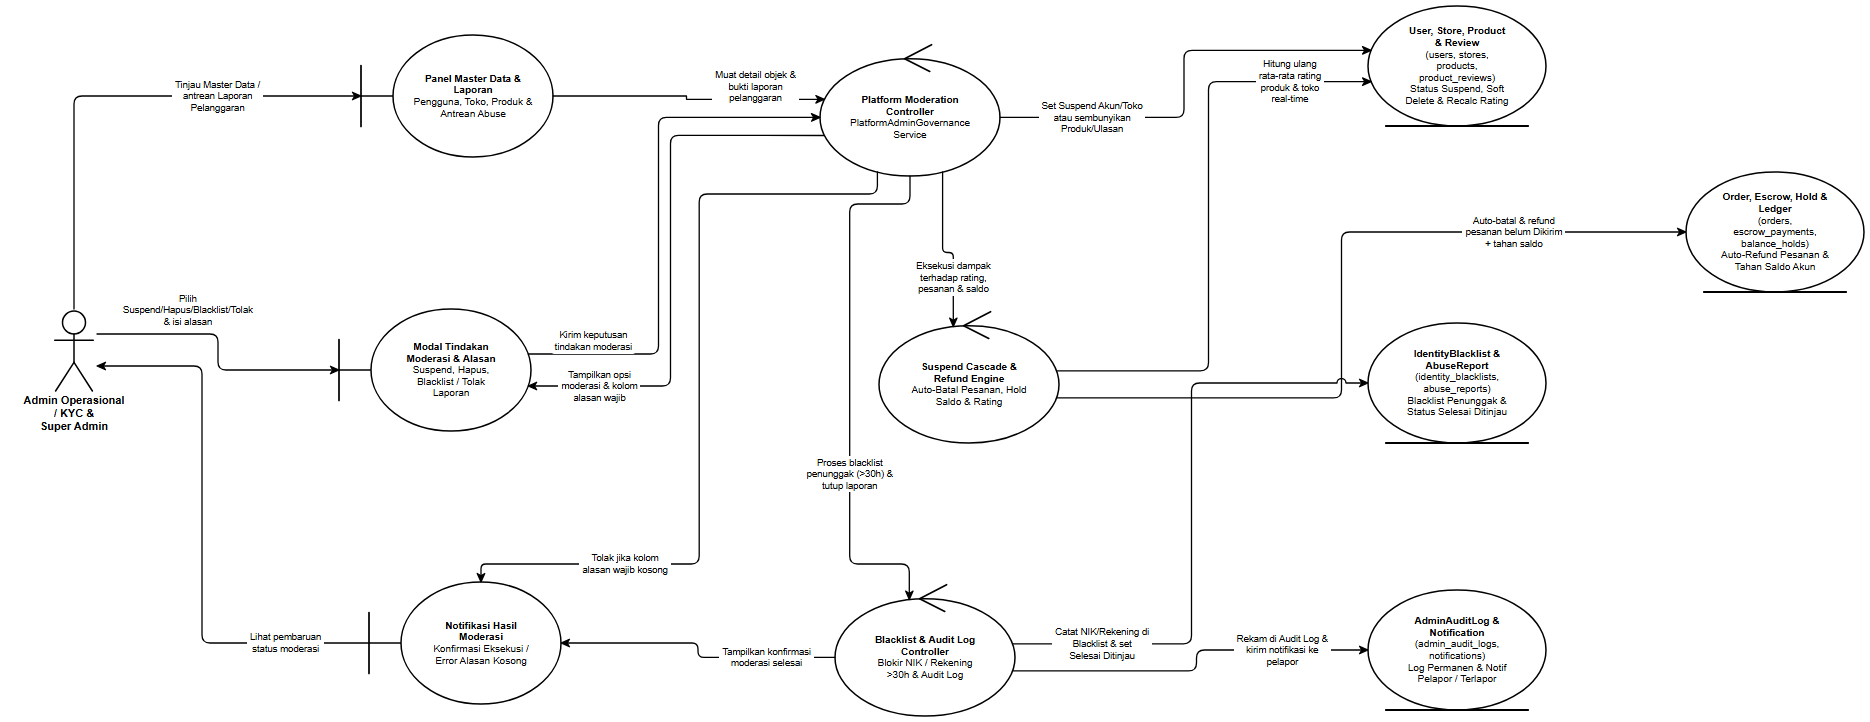

The diagram above was exported from draw.io. Its source (the exported page's mxGraphModel, read from the mxfile embedded in the PNG):
<mxGraphModel dx="1970" dy="830" grid="1" gridSize="10" guides="1" tooltips="1" connect="1" arrows="1" fold="1" page="1" pageScale="1" pageWidth="1970" pageHeight="830" background="#ffffff" math="0" shadow="0">
  <root>
    <mxCell id="0" />
    <mxCell id="1" parent="0" />
    <mxCell id="rd35_A_ADMIN" value="Admin Operasional&lt;br&gt;/ KYC &amp;amp;&lt;br&gt;Super Admin" style="shape=umlActor;verticalLabelPosition=bottom;verticalAlign=top;html=1;outlineConnect=0;fillColor=#ffffff;strokeColor=#000000;fontColor=#000000;fontFamily=Helvetica;fontSize=11;fontStyle=1;strokeWidth=1.5;" vertex="1" parent="1">
      <mxGeometry x="99" y="359" width="46" height="82" as="geometry" />
    </mxCell>
    <mxCell id="rd35_B_MOD_PANEL" value="&lt;b&gt;Panel Master Data &amp;amp;&lt;/b&gt;&lt;br&gt;&lt;b&gt;Laporan&lt;/b&gt;&lt;br&gt;Pengguna, Toko, Produk &amp;amp;&lt;br&gt;Antrean Abuse" style="shape=umlBoundary;whiteSpace=wrap;html=1;align=center;verticalAlign=middle;spacingLeft=36;spacingRight=12;spacingTop=8;spacingBottom=8;fillColor=#ffffff;strokeColor=#000000;fontColor=#000000;fontFamily=Helvetica;fontSize=10;strokeWidth=1.5;" vertex="1" parent="1">
      <mxGeometry x="409" y="85" width="192" height="122" as="geometry" />
    </mxCell>
    <mxCell id="rd35_B_ACTION" value="&lt;b&gt;Modal Tindakan&lt;/b&gt;&lt;br&gt;&lt;b&gt;Moderasi &amp;amp; Alasan&lt;/b&gt;&lt;br&gt;Suspend, Hapus,&lt;br&gt;Blacklist / Tolak&lt;br&gt;Laporan" style="shape=umlBoundary;whiteSpace=wrap;html=1;align=center;verticalAlign=middle;spacingLeft=36;spacingRight=12;spacingTop=8;spacingBottom=8;fillColor=#ffffff;strokeColor=#000000;fontColor=#000000;fontFamily=Helvetica;fontSize=10;strokeWidth=1.5;" vertex="1" parent="1">
      <mxGeometry x="387" y="359" width="192" height="122" as="geometry" />
    </mxCell>
    <mxCell id="rd35_B_RESULT" value="&lt;b&gt;Notifikasi Hasil&lt;/b&gt;&lt;br&gt;&lt;b&gt;Moderasi&lt;/b&gt;&lt;br&gt;Konfirmasi Eksekusi /&lt;br&gt;Error Alasan Kosong" style="shape=umlBoundary;whiteSpace=wrap;html=1;align=center;verticalAlign=middle;spacingLeft=36;spacingRight=12;spacingTop=8;spacingBottom=8;fillColor=#ffffff;strokeColor=#000000;fontColor=#000000;fontFamily=Helvetica;fontSize=10;strokeWidth=1.5;" vertex="1" parent="1">
      <mxGeometry x="417" y="632" width="192" height="122" as="geometry" />
    </mxCell>
    <mxCell id="rd35_C_MOD" value="&lt;b&gt;Platform Moderation&lt;/b&gt;&lt;br&gt;&lt;b&gt;Controller&lt;/b&gt;&lt;br&gt;PlatformAdminGovernance&lt;br&gt;Service" style="shape=umlControl;whiteSpace=wrap;html=1;align=center;verticalAlign=middle;spacingTop=18;spacingBottom=8;spacingLeft=12;spacingRight=12;fillColor=#ffffff;strokeColor=#000000;fontColor=#000000;fontFamily=Helvetica;fontSize=10;strokeWidth=1.5;" vertex="1" parent="1">
      <mxGeometry x="868" y="92" width="180" height="134" as="geometry" />
    </mxCell>
    <mxCell id="rd35_C_CASCADE" value="&lt;b&gt;Suspend Cascade &amp;amp;&lt;/b&gt;&lt;br&gt;&lt;b&gt;Refund Engine&lt;/b&gt;&lt;br&gt;Auto-Batal Pesanan, Hold&lt;br&gt;Saldo &amp;amp; Rating" style="shape=umlControl;whiteSpace=wrap;html=1;align=center;verticalAlign=middle;spacingTop=18;spacingBottom=8;spacingLeft=12;spacingRight=12;fillColor=#ffffff;strokeColor=#000000;fontColor=#000000;fontFamily=Helvetica;fontSize=10;strokeWidth=1.5;" vertex="1" parent="1">
      <mxGeometry x="927" y="359" width="180" height="134" as="geometry" />
    </mxCell>
    <mxCell id="rd35_C_BL_AUD" value="&lt;b&gt;Blacklist &amp;amp; Audit Log&lt;/b&gt;&lt;br&gt;&lt;b&gt;Controller&lt;/b&gt;&lt;br&gt;Blokir NIK / Rekening&lt;br&gt;&amp;gt;30h &amp;amp; Audit Log" style="shape=umlControl;whiteSpace=wrap;html=1;align=center;verticalAlign=middle;spacingTop=18;spacingBottom=8;spacingLeft=12;spacingRight=12;fillColor=#ffffff;strokeColor=#000000;fontColor=#000000;fontFamily=Helvetica;fontSize=10;strokeWidth=1.5;" vertex="1" parent="1">
      <mxGeometry x="883" y="632" width="180" height="134" as="geometry" />
    </mxCell>
    <mxCell id="rd35_E_MASTER" value="&lt;b&gt;User, Store, Product&lt;/b&gt;&lt;br&gt;&lt;b&gt;&amp;amp; Review&lt;/b&gt;&lt;br&gt;(users, stores,&lt;br&gt;products,&lt;br&gt;product_reviews)&lt;br&gt;Status Suspend, Soft&lt;br&gt;Delete &amp;amp; Recalc Rating" style="shape=umlEntity;whiteSpace=wrap;html=1;align=center;verticalAlign=middle;spacingBottom=8;spacingTop=8;spacingLeft=12;spacingRight=12;fillColor=#ffffff;strokeColor=#000000;fontColor=#000000;fontFamily=Helvetica;fontSize=10;strokeWidth=1.5;" vertex="1" parent="1">
      <mxGeometry x="1416" y="56" width="178" height="120" as="geometry" />
    </mxCell>
    <mxCell id="rd35_E_ORD_HOLD" value="&lt;b&gt;Order, Escrow, Hold &amp;amp;&lt;/b&gt;&lt;br&gt;&lt;b&gt;Ledger&lt;/b&gt;&lt;br&gt;(orders,&lt;br&gt;escrow_payments,&lt;br&gt;balance_holds)&lt;br&gt;Auto-Refund Pesanan &amp;amp;&lt;br&gt;Tahan Saldo Akun" style="shape=umlEntity;whiteSpace=wrap;html=1;align=center;verticalAlign=middle;spacingBottom=8;spacingTop=8;spacingLeft=12;spacingRight=12;fillColor=#ffffff;strokeColor=#000000;fontColor=#000000;fontFamily=Helvetica;fontSize=10;strokeWidth=1.5;" vertex="1" parent="1">
      <mxGeometry x="1734" y="222" width="178" height="120" as="geometry" />
    </mxCell>
    <mxCell id="rd35_E_BL_REP" value="&lt;b&gt;IdentityBlacklist &amp;amp;&lt;/b&gt;&lt;br&gt;&lt;b&gt;AbuseReport&lt;/b&gt;&lt;br&gt;(identity_blacklists,&lt;br&gt;abuse_reports)&lt;br&gt;Blacklist Penunggak &amp;amp;&lt;br&gt;Status Selesai Ditinjau" style="shape=umlEntity;whiteSpace=wrap;html=1;align=center;verticalAlign=middle;spacingBottom=8;spacingTop=8;spacingLeft=12;spacingRight=12;fillColor=#ffffff;strokeColor=#000000;fontColor=#000000;fontFamily=Helvetica;fontSize=10;strokeWidth=1.5;" vertex="1" parent="1">
      <mxGeometry x="1416" y="373" width="178" height="120" as="geometry" />
    </mxCell>
    <mxCell id="rd35_E_AUD_NOTIF" value="&lt;b&gt;AdminAuditLog &amp;amp;&lt;/b&gt;&lt;br&gt;&lt;b&gt;Notification&lt;/b&gt;&lt;br&gt;(admin_audit_logs,&lt;br&gt;notifications)&lt;br&gt;Log Permanen &amp;amp; Notif&lt;br&gt;Pelapor / Terlapor" style="shape=umlEntity;whiteSpace=wrap;html=1;align=center;verticalAlign=middle;spacingBottom=8;spacingTop=8;spacingLeft=12;spacingRight=12;fillColor=#ffffff;strokeColor=#000000;fontColor=#000000;fontFamily=Helvetica;fontSize=10;strokeWidth=1.5;" vertex="1" parent="1">
      <mxGeometry x="1416" y="640" width="178" height="120" as="geometry" />
    </mxCell>
    <mxCell id="rd35_e1" value="Tinjau Master Data /&lt;br&gt;antrean Laporan&lt;br&gt;Pelanggaran" style="edgeStyle=none;rounded=1;arcSize=8;jumpStyle=arc;jumpSize=7;orthogonalLoop=1;jettySize=auto;html=1;exitX=0.5;exitY=0;exitDx=0;exitDy=0;exitPerimeter=0;entryX=0;entryY=0.5;entryDx=0;entryDy=0;entryPerimeter=0;endArrow=classic;endFill=1;startArrow=none;strokeColor=#000000;strokeWidth=1.3;fontSize=9.5;fontFamily=Helvetica;fontColor=#000000;labelBackgroundColor=#ffffff;" edge="1" parent="1" source="rd35_A_ADMIN" target="rd35_B_MOD_PANEL">
      <mxGeometry x="0.426" relative="1" as="geometry">
        <Array as="points">
          <mxPoint x="122" y="146" />
        </Array>
      </mxGeometry>
    </mxCell>
    <mxCell id="rd35_e2" value="Muat detail objek &amp;&lt;br&gt;bukti laporan&lt;br&gt;pelanggaran" style="edgeStyle=none;rounded=1;arcSize=8;jumpStyle=arc;jumpSize=7;orthogonalLoop=1;jettySize=auto;html=1;exitX=1;exitY=0.5;exitDx=0;exitDy=0;exitPerimeter=0;entryX=0.0244;entryY=0.4276;entryDx=0;entryDy=0;entryPerimeter=0;endArrow=classic;endFill=1;startArrow=none;strokeColor=#000000;strokeWidth=1.3;fontSize=9.5;fontFamily=Helvetica;fontColor=#000000;labelBackgroundColor=#ffffff;" edge="1" parent="1" source="rd35_B_MOD_PANEL" target="rd35_C_MOD">
      <mxGeometry x="0.498" relative="1" as="geometry">
        <mxPoint x="0" y="-13" as="offset" />
        <Array as="points">
          <mxPoint x="734.5" y="146" />
          <mxPoint x="734.5" y="149.3" />
        </Array>
      </mxGeometry>
    </mxCell>
    <mxCell id="rd35_e3" value="Tampilkan opsi&lt;br&gt;moderasi &amp; kolom&lt;br&gt;alasan wajib" style="edgeStyle=none;rounded=1;arcSize=8;jumpStyle=arc;jumpSize=7;orthogonalLoop=1;jettySize=auto;html=1;exitX=0.0244;exitY=0.6974;exitDx=0;exitDy=0;exitPerimeter=0;entryX=0.9854;entryY=0.631;entryDx=0;entryDy=0;entryPerimeter=0;endArrow=classic;endFill=1;startArrow=none;strokeColor=#000000;strokeWidth=1.3;fontSize=9.5;fontFamily=Helvetica;fontColor=#000000;labelBackgroundColor=#ffffff;" edge="1" parent="1" source="rd35_C_MOD" target="rd35_B_ACTION">
      <mxGeometry x="0.7397" relative="1" as="geometry">
        <Array as="points">
          <mxPoint x="718.5" y="185.4" />
          <mxPoint x="718.5" y="436" />
        </Array>
      </mxGeometry>
    </mxCell>
    <mxCell id="rd35_e4" value="Pilih&lt;br&gt;Suspend/Hapus/Blacklist/Tolak&lt;br&gt;&amp; isi alasan" style="edgeStyle=none;rounded=1;arcSize=8;jumpStyle=arc;jumpSize=7;orthogonalLoop=1;jettySize=auto;html=1;exitX=1;exitY=0.3049;exitDx=0;exitDy=0;exitPerimeter=0;entryX=0;entryY=0.5;entryDx=0;entryDy=0;entryPerimeter=0;endArrow=classic;endFill=1;startArrow=none;strokeColor=#000000;strokeWidth=1.3;fontSize=9.5;fontFamily=Helvetica;fontColor=#000000;labelBackgroundColor=#ffffff;" edge="1" parent="1" source="rd35_A_ADMIN" target="rd35_B_ACTION">
      <mxGeometry x="-0.3471" relative="1" as="geometry">
        <mxPoint x="0" y="-24" as="offset" />
        <Array as="points">
          <mxPoint x="266" y="384" />
          <mxPoint x="266" y="420" />
        </Array>
      </mxGeometry>
    </mxCell>
    <mxCell id="rd35_e5" value="Kirim keputusan&lt;br&gt;tindakan moderasi" style="edgeStyle=none;rounded=1;arcSize=8;jumpStyle=arc;jumpSize=7;orthogonalLoop=1;jettySize=auto;html=1;exitX=0.9854;exitY=0.369;exitDx=0;exitDy=0;exitPerimeter=0;entryX=0;entryY=0.5625;entryDx=0;entryDy=0;entryPerimeter=0;endArrow=classic;endFill=1;startArrow=none;strokeColor=#000000;strokeWidth=1.3;fontSize=9.5;fontFamily=Helvetica;fontColor=#000000;labelBackgroundColor=#ffffff;" edge="1" parent="1" source="rd35_B_ACTION" target="rd35_C_MOD">
      <mxGeometry x="-0.7534" relative="1" as="geometry">
        <mxPoint x="0" y="-13" as="offset" />
        <Array as="points">
          <mxPoint x="706.5" y="404" />
          <mxPoint x="706.5" y="167.4" />
        </Array>
      </mxGeometry>
    </mxCell>
    <mxCell id="rd35_e6" value="Tolak jika kolom&lt;br&gt;alasan wajib kosong" style="edgeStyle=none;rounded=1;arcSize=8;jumpStyle=arc;jumpSize=7;orthogonalLoop=1;jettySize=auto;html=1;exitX=0.3187;exitY=0.9702;exitDx=0;exitDy=0;exitPerimeter=0;entryX=0.5833;entryY=0;entryDx=0;entryDy=0;entryPerimeter=0;endArrow=classic;endFill=1;startArrow=none;strokeColor=#000000;strokeWidth=1.3;fontSize=9.5;fontFamily=Helvetica;fontColor=#000000;labelBackgroundColor=#ffffff;" edge="1" parent="1" source="rd35_C_MOD" target="rd35_B_RESULT">
      <mxGeometry x="0.5982" relative="1" as="geometry">
        <Array as="points">
          <mxPoint x="925.4" y="244" />
          <mxPoint x="747.2" y="244" />
          <mxPoint x="747.2" y="614" />
          <mxPoint x="529" y="614" />
        </Array>
      </mxGeometry>
    </mxCell>
    <mxCell id="rd35_e7" value="Set Suspend Akun/Toko&lt;br&gt;atau sembunyikan&lt;br&gt;Produk/Ulasan" style="edgeStyle=none;rounded=1;arcSize=8;jumpStyle=arc;jumpSize=7;orthogonalLoop=1;jettySize=auto;html=1;exitX=1;exitY=0.5625;exitDx=0;exitDy=0;exitPerimeter=0;entryX=0.0173;entryY=0.3697;entryDx=0;entryDy=0;entryPerimeter=0;endArrow=classic;endFill=1;startArrow=none;strokeColor=#000000;strokeWidth=1.3;fontSize=9.5;fontFamily=Helvetica;fontColor=#000000;labelBackgroundColor=#ffffff;" edge="1" parent="1" source="rd35_C_MOD" target="rd35_E_MASTER">
      <mxGeometry x="-0.58" relative="1" as="geometry">
        <Array as="points">
          <mxPoint x="1232" y="167.4" />
          <mxPoint x="1232" y="100.4" />
        </Array>
      </mxGeometry>
    </mxCell>
    <mxCell id="rd35_e8" value="Eksekusi dampak&lt;br&gt;terhadap rating,&lt;br&gt;pesanan &amp; saldo" style="edgeStyle=none;rounded=1;arcSize=8;jumpStyle=arc;jumpSize=7;orthogonalLoop=1;jettySize=auto;html=1;exitX=0.6813;exitY=0.9702;exitDx=0;exitDy=0;exitPerimeter=0;entryX=0.413;entryY=0.1317;entryDx=0;entryDy=0;entryPerimeter=0;endArrow=classic;endFill=1;startArrow=none;strokeColor=#000000;strokeWidth=1.3;fontSize=9.5;fontFamily=Helvetica;fontColor=#000000;labelBackgroundColor=#ffffff;" edge="1" parent="1" source="rd35_C_MOD" target="rd35_C_CASCADE">
      <mxGeometry x="0.408" relative="1" as="geometry">
        <Array as="points">
          <mxPoint x="990.6" y="302.5" />
          <mxPoint x="1001.3" y="302.5" />
        </Array>
      </mxGeometry>
    </mxCell>
    <mxCell id="rd35_e9" value="Hitung ulang&lt;br&gt;rata-rata rating&lt;br&gt;produk &amp; toko&lt;br&gt;real-time" style="edgeStyle=none;rounded=1;arcSize=8;jumpStyle=arc;jumpSize=7;orthogonalLoop=1;jettySize=auto;html=1;exitX=0.9865;exitY=0.4613;exitDx=0;exitDy=0;exitPerimeter=0;entryX=0.0173;entryY=0.6303;entryDx=0;entryDy=0;entryPerimeter=0;endArrow=classic;endFill=1;startArrow=none;strokeColor=#000000;strokeWidth=1.3;fontSize=9.5;fontFamily=Helvetica;fontColor=#000000;labelBackgroundColor=#ffffff;" edge="1" parent="1" source="rd35_C_CASCADE" target="rd35_E_MASTER">
      <mxGeometry x="0.7307" relative="1" as="geometry">
        <Array as="points">
          <mxPoint x="1256.5" y="420.8" />
          <mxPoint x="1256.5" y="131.6" />
        </Array>
      </mxGeometry>
    </mxCell>
    <mxCell id="rd35_e10" value="Auto-batal &amp; refund&lt;br&gt;pesanan belum Dikirim&lt;br&gt;+ tahan saldo" style="edgeStyle=none;rounded=1;arcSize=8;jumpStyle=arc;jumpSize=7;orthogonalLoop=1;jettySize=auto;html=1;exitX=0.9865;exitY=0.6637;exitDx=0;exitDy=0;exitPerimeter=0;entryX=0;entryY=0.5;entryDx=0;entryDy=0;entryPerimeter=0;endArrow=classic;endFill=1;startArrow=none;strokeColor=#000000;strokeWidth=1.3;fontSize=9.5;fontFamily=Helvetica;fontColor=#000000;labelBackgroundColor=#ffffff;" edge="1" parent="1" source="rd35_C_CASCADE" target="rd35_E_ORD_HOLD">
      <mxGeometry x="0.5669" relative="1" as="geometry">
        <Array as="points">
          <mxPoint x="1389.5" y="447.9" />
          <mxPoint x="1389.5" y="282" />
        </Array>
      </mxGeometry>
    </mxCell>
    <mxCell id="rd35_e11" value="Proses blacklist&lt;br&gt;penunggak (&gt;30h) &amp;&lt;br&gt;tutup laporan" style="edgeStyle=none;rounded=1;arcSize=8;jumpStyle=arc;jumpSize=7;orthogonalLoop=1;jettySize=auto;html=1;exitX=0.5;exitY=1;exitDx=0;exitDy=0;exitPerimeter=0;entryX=0.413;entryY=0.1317;entryDx=0;entryDy=0;entryPerimeter=0;endArrow=classic;endFill=1;startArrow=none;strokeColor=#000000;strokeWidth=1.3;fontSize=9.5;fontFamily=Helvetica;fontColor=#000000;labelBackgroundColor=#ffffff;" edge="1" parent="1" source="rd35_C_MOD" target="rd35_C_BL_AUD">
      <mxGeometry x="0.3183" relative="1" as="geometry">
        <Array as="points">
          <mxPoint x="958" y="254" />
          <mxPoint x="897.7" y="254" />
          <mxPoint x="897.7" y="614" />
          <mxPoint x="957.3" y="614" />
        </Array>
      </mxGeometry>
    </mxCell>
    <mxCell id="rd35_e12" value="Catat NIK/Rekening di&lt;br&gt;Blacklist &amp; set&lt;br&gt;Selesai Ditinjau" style="edgeStyle=none;rounded=1;arcSize=8;jumpStyle=arc;jumpSize=7;orthogonalLoop=1;jettySize=auto;html=1;exitX=0.9865;exitY=0.4613;exitDx=0;exitDy=0;exitPerimeter=0;entryX=0;entryY=0.5;entryDx=0;entryDy=0;entryPerimeter=0;endArrow=classic;endFill=1;startArrow=none;strokeColor=#000000;strokeWidth=1.3;fontSize=9.5;fontFamily=Helvetica;fontColor=#000000;labelBackgroundColor=#ffffff;" edge="1" parent="1" source="rd35_C_BL_AUD" target="rd35_E_BL_REP">
      <mxGeometry x="-0.7096" relative="1" as="geometry">
        <Array as="points">
          <mxPoint x="1239.5" y="693.8" />
          <mxPoint x="1239.5" y="433" />
        </Array>
      </mxGeometry>
    </mxCell>
    <mxCell id="rd35_e13" value="Rekam di Audit Log &amp;&lt;br&gt;kirim notifikasi ke&lt;br&gt;pelapor" style="edgeStyle=none;rounded=1;arcSize=8;jumpStyle=arc;jumpSize=7;orthogonalLoop=1;jettySize=auto;html=1;exitX=0.9865;exitY=0.6637;exitDx=0;exitDy=0;exitPerimeter=0;entryX=0;entryY=0.5;entryDx=0;entryDy=0;entryPerimeter=0;endArrow=classic;endFill=1;startArrow=none;strokeColor=#000000;strokeWidth=1.3;fontSize=9.5;fontFamily=Helvetica;fontColor=#000000;labelBackgroundColor=#ffffff;" edge="1" parent="1" source="rd35_C_BL_AUD" target="rd35_E_AUD_NOTIF">
      <mxGeometry x="0.5443" relative="1" as="geometry">
        <Array as="points">
          <mxPoint x="1244.5" y="720.9" />
          <mxPoint x="1244.5" y="700" />
        </Array>
      </mxGeometry>
    </mxCell>
    <mxCell id="rd35_e14" value="Tampilkan konfirmasi&lt;br&gt;moderasi selesai" style="edgeStyle=none;rounded=1;arcSize=8;jumpStyle=arc;jumpSize=7;orthogonalLoop=1;jettySize=auto;html=1;exitX=0;exitY=0.5625;exitDx=0;exitDy=0;exitPerimeter=0;entryX=1;entryY=0.5;entryDx=0;entryDy=0;entryPerimeter=0;endArrow=classic;endFill=1;startArrow=none;strokeColor=#000000;strokeWidth=1.3;fontSize=9.5;fontFamily=Helvetica;fontColor=#000000;labelBackgroundColor=#ffffff;" edge="1" parent="1" source="rd35_C_BL_AUD" target="rd35_B_RESULT">
      <mxGeometry x="-0.5249" relative="1" as="geometry">
        <Array as="points">
          <mxPoint x="746" y="707.4" />
          <mxPoint x="746" y="693" />
        </Array>
      </mxGeometry>
    </mxCell>
    <mxCell id="rd35_e15" value="Lihat pembaruan&lt;br&gt;status moderasi" style="edgeStyle=none;rounded=1;arcSize=8;jumpStyle=arc;jumpSize=7;orthogonalLoop=1;jettySize=auto;html=1;exitX=0;exitY=0.5;exitDx=0;exitDy=0;exitPerimeter=0;entryX=1;entryY=0.6951;entryDx=0;entryDy=0;entryPerimeter=0;endArrow=classic;endFill=1;startArrow=none;strokeColor=#000000;strokeWidth=1.3;fontSize=9.5;fontFamily=Helvetica;fontColor=#000000;labelBackgroundColor=#ffffff;" edge="1" parent="1" source="rd35_B_RESULT" target="rd35_A_ADMIN">
      <mxGeometry x="-0.6958" relative="1" as="geometry">
        <Array as="points">
          <mxPoint x="250" y="693" />
          <mxPoint x="250" y="416" />
        </Array>
      </mxGeometry>
    </mxCell>
  </root>
</mxGraphModel>